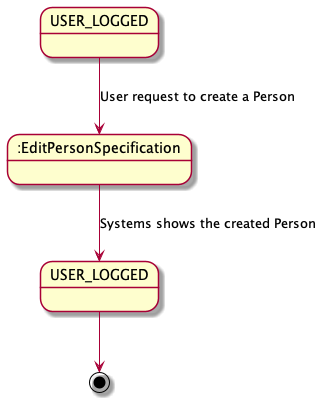

The diagram above was rendered by PlantUML. Its source (embedded in the PNG):
@startuml

state ":EditPersonSpecification" as State1
state "USER_LOGGED" as USER_LOGGED_START
state "USER_LOGGED" as USER_LOGGED_END

USER_LOGGED_START --> State1 : User request to create a Person


State1 --> USER_LOGGED_END : Systems shows the created Person
USER_LOGGED_END --> [*]
@enduml